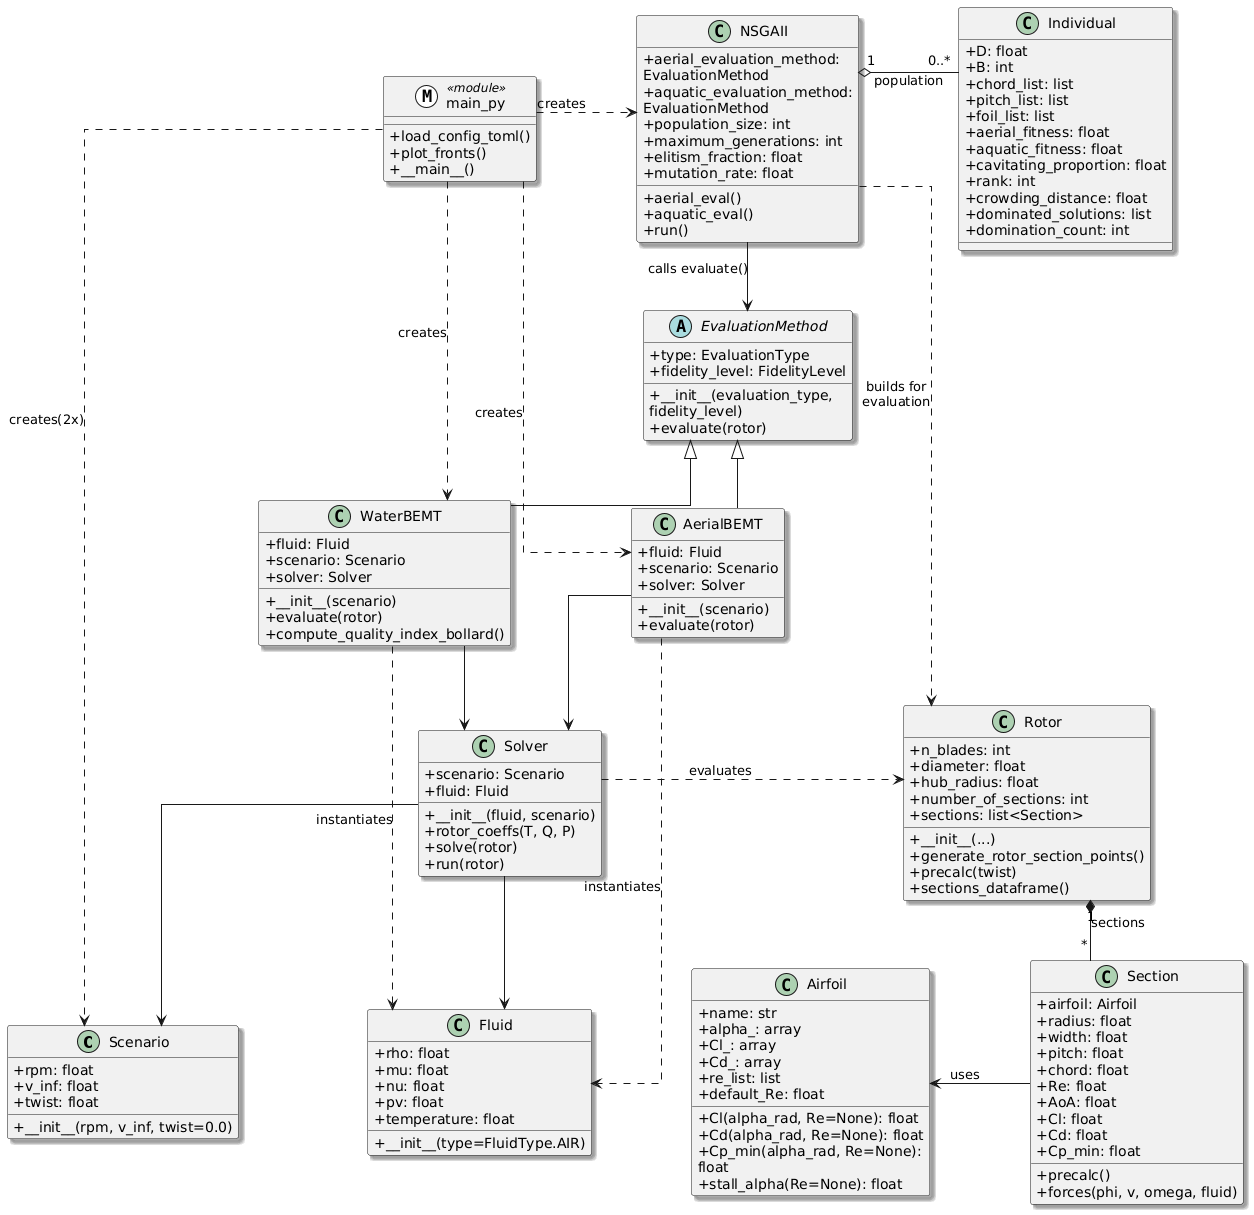

The diagram above was rendered by PlantUML. Its source (embedded in the PNG):
@startuml
'========================
' Layout knobs (tweak as needed)
'========================
top to bottom direction
skinparam linetype ortho
skinparam classAttributeIconSize 0
skinparam wrapWidth 240
skinparam maxMessageSize 120
skinparam shadowing true
skinparam nodesep 100

'========================
' Domain
'========================
class Scenario {
  +rpm: float
  +v_inf: float
  +twist: float
  +__init__(rpm, v_inf, twist=0.0)
}

class Fluid {
  +rho: float
  +mu: float
  +nu: float
  +pv: float
  +temperature: float
  +__init__(type=FluidType.AIR)
}

class Airfoil {
  +name: str
  +alpha_: array
  +Cl_: array
  +Cd_: array
  +re_list: list
  +default_Re: float
  +Cl(alpha_rad, Re=None): float
  +Cd(alpha_rad, Re=None): float
  +Cp_min(alpha_rad, Re=None): float
  +stall_alpha(Re=None): float
}

class Rotor {
  +n_blades: int
  +diameter: float
  +hub_radius: float
  +number_of_sections: int
  +sections: list<Section>
  +__init__(...)
  +generate_rotor_section_points()
  +precalc(twist)
  +sections_dataframe()
}

class Section {
  +airfoil: Airfoil
  +radius: float
  +width: float
  +pitch: float
  +chord: float
  +Re: float
  +AoA: float
  +Cl: float
  +Cd: float
  +Cp_min: float
  +precalc()
  +forces(phi, v, omega, fluid)
}

' Composition: Rotor contains Sections
Rotor "1" *-- "*" Section : sections

' Association: Section uses Airfoil
Section -left-> Airfoil : uses

'========================
' Solver
'========================
class Solver {
  +scenario: Scenario
  +fluid: Fluid
  +__init__(fluid, scenario)
  +rotor_coeffs(T, Q, P)
  +solve(rotor)
  +run(rotor)
}

Solver --> Scenario
Solver --> Fluid
Solver ..> Rotor : evaluates

'========================
' Evaluation
'========================
abstract class EvaluationMethod {
  +type: EvaluationType
  +fidelity_level: FidelityLevel
  +__init__(evaluation_type, fidelity_level)
  +evaluate(rotor)
}

class AerialBEMT {
  +fluid: Fluid
  +scenario: Scenario
  +solver: Solver
  +__init__(scenario)
  +evaluate(rotor)
}

class WaterBEMT {
  +fluid: Fluid
  +scenario: Scenario
  +solver: Solver
  +__init__(scenario)
  +evaluate(rotor)
  +compute_quality_index_bollard()
}

EvaluationMethod <|-- AerialBEMT
EvaluationMethod <|-- WaterBEMT

AerialBEMT --> Solver
WaterBEMT --> Solver

AerialBEMT ..> Fluid : instantiates
WaterBEMT ..> Fluid : instantiates

'========================
' Optimization
'========================
class Individual {
  +D: float
  +B: int
  +chord_list: list
  +pitch_list: list
  +foil_list: list
  +aerial_fitness: float
  +aquatic_fitness: float
  +cavitating_proportion: float
  +rank: int
  +crowding_distance: float
  +dominated_solutions: list
  +domination_count: int
}

class NSGAII {
  +aerial_evaluation_method: EvaluationMethod
  +aquatic_evaluation_method: EvaluationMethod
  +population_size: int
  +maximum_generations: int
  +elitism_fraction: float
  +mutation_rate: float
  +aerial_eval()
  +aquatic_eval()
  +run()
}

NSGAII "1" o-- "0..*" Individual : population
NSGAII --> EvaluationMethod : calls evaluate()
NSGAII ..> Rotor : builds for evaluation

'========================
' Main module
'========================
class main_py << (M,#FFFFFF) module >> {
  +load_config_toml()
  +plot_fronts()
  +__main__()
}

main_py ..> Scenario : creates(2x)
main_py ..> AerialBEMT : creates
main_py ..> WaterBEMT : creates
main_py ..> NSGAII : creates


together {
class AerialBEMT
class WaterBEMT
}

main_py -right[hidden]-> NSGAII
NSGAII -right[hidden]-> Individual
Solver -right[hidden]-> Rotor
@enduml